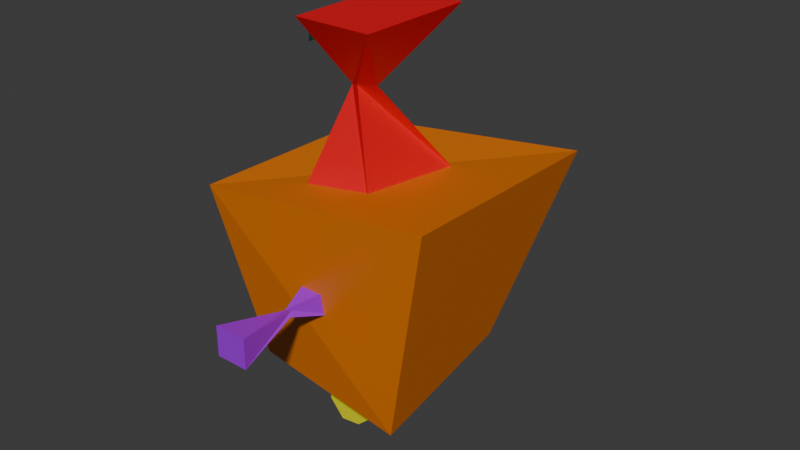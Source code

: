 # Source: motherF.blend  (saved by Blender 4.2.66; exported with 4.5.12 LTS)
import bpy
from mathutils import Matrix  # noqa: F401  (used for matrix-valued properties, if any)

bpy.ops.wm.read_factory_settings(use_empty=True)
scene = bpy.context.scene
scene.name = 'Scene'

# ---- collections
col_collection = bpy.data.collections.new('Collection'); scene.collection.children.link(col_collection)

# ---- materials (node trees are filled in below, after node groups)
mat_orange = bpy.data.materials.new('Orange')
mat_orange.alpha_threshold = 0.0
mat_orange.roughness = 0.5
mat_orange.line_color = (0.0, 0.0, 0.0, 1.0)
mat_blue = bpy.data.materials.new('Blue')
mat_red = bpy.data.materials.new('Red')
mat_cyan = bpy.data.materials.new('Cyan')
mat_yellow = bpy.data.materials.new('Yellow')
mat_green = bpy.data.materials.new('Green')
mat_purple = bpy.data.materials.new('Purple')
mat_magenta = bpy.data.materials.new('Magenta')

# ---- material node trees
mat_orange.use_nodes = True; mat_orange.node_tree.nodes.clear()
_N = mat_orange.node_tree.nodes; _L = mat_orange.node_tree.links
n0 = _N.new('ShaderNodeOutputMaterial'); n0.name = 'Material Output'; n0.location = (300, 300)
n1 = _N.new('ShaderNodeBsdfPrincipled'); n1.name = 'Principled BSDF'; n1.location = (10, 300)
n1.inputs[0].default_value = (0.8003, 0.1941, 0.0, 1.0)
n1.inputs[3].default_value = 1.45
_L.new(n1.outputs[0], n0.inputs[0])
n0.is_active_output = True
mat_blue.use_nodes = True; mat_blue.node_tree.nodes.clear()
_N = mat_blue.node_tree.nodes; _L = mat_blue.node_tree.links
n0 = _N.new('ShaderNodeBsdfPrincipled'); n0.name = 'Principled BSDF'; n0.location = (10, 300)
n0.inputs[0].default_value = (0.0, 0.001909, 0.8004, 1.0)
n1 = _N.new('ShaderNodeOutputMaterial'); n1.name = 'Material Output'; n1.location = (300, 300)
_L.new(n0.outputs[0], n1.inputs[0])
n1.is_active_output = True
mat_red.use_nodes = True; mat_red.node_tree.nodes.clear()
_N = mat_red.node_tree.nodes; _L = mat_red.node_tree.links
n0 = _N.new('ShaderNodeBsdfPrincipled'); n0.name = 'Principled BSDF'; n0.location = (10, 300)
n0.inputs[0].default_value = (0.8009, 0.0, 0.01095, 1.0)
n1 = _N.new('ShaderNodeOutputMaterial'); n1.name = 'Material Output'; n1.location = (300, 300)
_L.new(n0.outputs[0], n1.inputs[0])
n1.is_active_output = True
mat_cyan.use_nodes = True; mat_cyan.node_tree.nodes.clear()
_N = mat_cyan.node_tree.nodes; _L = mat_cyan.node_tree.links
n0 = _N.new('ShaderNodeBsdfPrincipled'); n0.name = 'Principled BSDF'; n0.location = (10, 300)
n0.inputs[0].default_value = (0.006008, 0.7868, 0.8002, 1.0)
n1 = _N.new('ShaderNodeOutputMaterial'); n1.name = 'Material Output'; n1.location = (300, 300)
_L.new(n0.outputs[0], n1.inputs[0])
n1.is_active_output = True
mat_yellow.use_nodes = True; mat_yellow.node_tree.nodes.clear()
_N = mat_yellow.node_tree.nodes; _L = mat_yellow.node_tree.links
n0 = _N.new('ShaderNodeBsdfPrincipled'); n0.name = 'Principled BSDF'; n0.location = (10, 300)
n0.inputs[0].default_value = (0.8003, 0.7604, 0.0, 1.0)
n1 = _N.new('ShaderNodeOutputMaterial'); n1.name = 'Material Output'; n1.location = (300, 300)
_L.new(n0.outputs[0], n1.inputs[0])
n1.is_active_output = True
mat_green.use_nodes = True; mat_green.node_tree.nodes.clear()
_N = mat_green.node_tree.nodes; _L = mat_green.node_tree.links
n0 = _N.new('ShaderNodeBsdfPrincipled'); n0.name = 'Principled BSDF'; n0.location = (10, 300)
n0.inputs[0].default_value = (0.005403, 0.8002, 0.0, 1.0)
n1 = _N.new('ShaderNodeOutputMaterial'); n1.name = 'Material Output'; n1.location = (300, 300)
_L.new(n0.outputs[0], n1.inputs[0])
n1.is_active_output = True
mat_purple.use_nodes = True; mat_purple.node_tree.nodes.clear()
_N = mat_purple.node_tree.nodes; _L = mat_purple.node_tree.links
n0 = _N.new('ShaderNodeBsdfPrincipled'); n0.name = 'Principled BSDF'; n0.location = (10, 300)
n0.inputs[0].default_value = (0.3714, 0.0, 0.8004, 1.0)
n1 = _N.new('ShaderNodeOutputMaterial'); n1.name = 'Material Output'; n1.location = (300, 300)
_L.new(n0.outputs[0], n1.inputs[0])
n1.is_active_output = True
mat_magenta.use_nodes = True; mat_magenta.node_tree.nodes.clear()
_N = mat_magenta.node_tree.nodes; _L = mat_magenta.node_tree.links
n0 = _N.new('ShaderNodeBsdfPrincipled'); n0.name = 'Principled BSDF'; n0.location = (10, 300)
n0.inputs[0].default_value = (0.8003, 0.004746, 0.6695, 1.0)
n1 = _N.new('ShaderNodeOutputMaterial'); n1.name = 'Material Output'; n1.location = (300, 300)
_L.new(n0.outputs[0], n1.inputs[0])
n1.is_active_output = True

# ---- world
world_world = bpy.data.worlds.new('World'); scene.world = world_world
world_world.use_nodes = True; world_world.node_tree.nodes.clear()
_N = world_world.node_tree.nodes; _L = world_world.node_tree.links
n0 = _N.new('ShaderNodeOutputWorld'); n0.name = 'World Output'; n0.location = (300, 300)
n1 = _N.new('ShaderNodeBackground'); n1.name = 'Background'; n1.location = (10, 300)
n1.inputs[0].default_value = (0.05088, 0.05088, 0.05088, 1.0)
_L.new(n1.outputs[0], n0.inputs[0])
n0.is_active_output = True
world_world.color = (0.05088, 0.05088, 0.05088)
world_world.sun_shadow_jitter_overblur = 0.0

# ---- meshes
me_cube = bpy.data.meshes.new('Cube')
me_cube.from_pydata([(1.08, 1.576, 1.077), (0.7628, 0.7428, -0.628), (1.426, -1.139, 1.396), (0.9007, -0.8782, -0.8023), (-1.015, 1.058, 1.021), (-0.6387, 0.7342, -0.6316), (-1.026, -1.023, 1.035), (-0.7228, -0.7224, -0.7143)], [], [(0, 4, 6, 2), (3, 2, 6, 7), (7, 6, 4, 5), (5, 1, 3, 7), (1, 0, 2, 3), (5, 4, 0, 1)])
_uv = me_cube.uv_layers.new(name='UVMap')
_uv.uv.foreach_set('vector', [0.625, 0.5, 0.875, 0.5, 0.875, 0.75, 0.625, 0.75, 0.375, 0.75, 0.625, 0.75, 0.625, 1.0, 0.375, 1.0, 0.375, 0.0, 0.625, 0.0, 0.625, 0.25, 0.375, 0.25, 0.125, 0.5, 0.375, 0.5, 0.375, 0.75, 0.125, 0.75, 0.375, 0.5, 0.625, 0.5, 0.625, 0.75, 0.375, 0.75, 0.375, 0.25, 0.625, 0.25, 0.625, 0.5, 0.375, 0.5])
me_cube.materials.append(mat_orange)
me_cube.use_mirror_vertex_groups = False
me_cube.update()
me_cube_002 = bpy.data.meshes.new('Cube.002')
me_cube_002.from_pydata([(-0.1426, -0.1209, -0.5364), (-0.1426, -0.1209, 0.5364), (-0.1426, 0.1897, -0.5364), (-0.1426, 0.1897, 0.5364), (0.1426, -0.1209, -0.5364), (0.1426, -0.1209, 0.5364), (0.1426, 0.1897, -0.5364), (0.1426, 0.1897, 0.5364), (0.04362, 0.01217, 0.08115), (0.0614, 0.07933, 0.09233), (0.02454, 0.103, 0.05436), (-0.02852, 0.02863, 0.05797)], [], [(0, 11, 10, 2), (2, 10, 9, 6), (6, 9, 8, 4), (4, 8, 11, 0), (2, 6, 4, 0), (7, 3, 1, 5), (9, 10, 3, 7), (8, 9, 7, 5), (10, 11, 1, 3), (11, 8, 5, 1)])
_uv = me_cube_002.uv_layers.new(name='UVMap')
_uv.uv.foreach_set('vector', [0.375, 0.0, 0.5135, 0.0, 0.5127, 0.25, 0.375, 0.25, 0.375, 0.25, 0.5127, 0.25, 0.5215, 0.5, 0.375, 0.5, 0.375, 0.5, 0.5215, 0.5, 0.5189, 0.75, 0.375, 0.75, 0.375, 0.75, 0.5189, 0.75, 0.5135, 1.0, 0.375, 1.0, 0.125, 0.5, 0.375, 0.5, 0.375, 0.75, 0.125, 0.75, 0.625, 0.5, 0.875, 0.5, 0.875, 0.75, 0.625, 0.75, 0.5215, 0.5, 0.5127, 0.25, 0.625, 0.25, 0.625, 0.5, 0.5189, 0.75, 0.5215, 0.5, 0.625, 0.5, 0.625, 0.75, 0.5127, 0.25, 0.5135, 0.0, 0.625, 0.0, 0.625, 0.25, 0.5135, 1.0, 0.5189, 0.75, 0.625, 0.75, 0.625, 1.0])
me_cube_002.materials.append(mat_blue)
me_cube_002.update()
me_cube_003 = bpy.data.meshes.new('Cube.003')
me_cube_003.from_pydata([(-0.3855, -0.5959, -0.7832), (-0.3855, -0.5959, 0.7832), (-0.3855, 0.5959, -0.7832), (-0.3855, 0.5959, 0.7832), (0.3855, -0.5959, -0.7832), (0.3855, -0.5959, 0.7832), (0.3855, 0.5959, -0.7832), (0.3855, 0.5959, 0.7832), (-0.1582, -0.1806, 0.153), (0.1223, -0.1866, 0.2004), (-0.1368, -0.02519, 0.08511), (-0.05652, -0.2356, 0.1839)], [], [(0, 8, 10, 2), (2, 10, 9, 6), (6, 9, 11, 4), (4, 11, 8, 0), (2, 6, 4, 0), (7, 3, 1, 5), (9, 10, 3, 7), (11, 9, 7, 5), (10, 8, 1, 3), (8, 11, 5, 1)])
_uv = me_cube_003.uv_layers.new(name='UVMap')
_uv.uv.foreach_set('vector', [0.375, 0.0, 0.5165, 0.0, 0.5136, 0.25, 0.375, 0.25, 0.375, 0.25, 0.5136, 0.25, 0.523, 0.5, 0.375, 0.5, 0.375, 0.5, 0.523, 0.5, 0.5063, 0.75, 0.375, 0.75, 0.375, 0.75, 0.5063, 0.75, 0.5165, 1.0, 0.375, 1.0, 0.125, 0.5, 0.375, 0.5, 0.375, 0.75, 0.125, 0.75, 0.625, 0.5, 0.875, 0.5, 0.875, 0.75, 0.625, 0.75, 0.523, 0.5, 0.5136, 0.25, 0.625, 0.25, 0.625, 0.5, 0.5063, 0.75, 0.523, 0.5, 0.625, 0.5, 0.625, 0.75, 0.5136, 0.25, 0.5165, 0.0, 0.625, 0.0, 0.625, 0.25, 0.5165, 1.0, 0.5063, 0.75, 0.625, 0.75, 0.625, 1.0])
me_cube_003.materials.append(mat_red)
me_cube_003.update()
me_cube_005 = bpy.data.meshes.new('Cube.005')
me_cube_005.from_pydata([(-0.0788, -0.1211, -0.2105), (-0.0788, -0.1211, 0.2105), (-0.0788, 0.1211, -0.2105), (-0.0788, 0.1211, 0.2105), (0.0788, -0.1211, -0.2105), (0.0788, -0.1211, 0.2105), (0.0788, 0.1211, -0.2105), (0.0788, 0.1211, 0.2105), (0.004511, 0.06948, 0.1318), (-0.007926, 0.1211, 0.1015), (-0.01746, 0.1211, 0.1127), (-0.01586, 0.0744, 0.06545)], [], [(0, 11, 10, 2), (2, 10, 9, 6), (6, 9, 8, 4), (4, 8, 11, 0), (2, 6, 4, 0), (7, 3, 1, 5), (9, 10, 3, 7), (8, 9, 7, 5), (10, 11, 1, 3), (11, 8, 5, 1)])
_uv = me_cube_005.uv_layers.new(name='UVMap')
_uv.uv.foreach_set('vector', [0.375, 0.0, 0.5389, 0.0, 0.5669, 0.25, 0.375, 0.25, 0.375, 0.25, 0.5669, 0.25, 0.5603, 0.5, 0.375, 0.5, 0.375, 0.5, 0.5603, 0.5, 0.5482, 0.75, 0.375, 0.75, 0.375, 0.75, 0.5482, 0.75, 0.5389, 1.0, 0.375, 1.0, 0.125, 0.5, 0.375, 0.5, 0.375, 0.75, 0.125, 0.75, 0.625, 0.5, 0.875, 0.5, 0.875, 0.75, 0.625, 0.75, 0.5603, 0.5, 0.5669, 0.25, 0.625, 0.25, 0.625, 0.5, 0.5482, 0.75, 0.5603, 0.5, 0.625, 0.5, 0.625, 0.75, 0.5669, 0.25, 0.5389, 0.0, 0.625, 0.0, 0.625, 0.25, 0.5389, 1.0, 0.5482, 0.75, 0.625, 0.75, 0.625, 1.0])
me_cube_005.materials.append(mat_cyan)
me_cube_005.update()
me_cube_007 = bpy.data.meshes.new('Cube.007')
me_cube_007.from_pydata([(-0.327, -0.08248, -0.3486), (-0.327, -0.08248, 0.05666), (-0.327, 0.08248, -0.3486), (-0.327, 0.1566, 0.04843), (0.327, -0.08248, -0.3486), (0.327, -0.08248, 0.1906), (0.327, 0.08248, -0.3486), (0.327, 0.08248, 0.1918), (-0.01687, -0.08248, 0.3354), (-0.02684, 0.1226, 0.3024), (0.1838, -0.08248, 0.3596), (0.2053, 0.09626, 0.3327)], [], [(0, 1, 3, 2), (2, 3, 9, 11, 7, 6), (6, 7, 5, 4), (4, 5, 10, 8, 1, 0), (2, 6, 4, 0), (7, 11, 10, 5), (8, 9, 3, 1), (10, 11, 9, 8)])
_uv = me_cube_007.uv_layers.new(name='UVMap')
_uv.uv.foreach_set('vector', [0.375, 0.0, 0.625, 0.0, 0.625, 0.25, 0.375, 0.25, 0.375, 0.25, 0.625, 0.25, 0.625, 0.3647, 0.625, 0.4535, 0.625, 0.5, 0.375, 0.5, 0.375, 0.5, 0.625, 0.5, 0.625, 0.75, 0.375, 0.75, 0.375, 0.75, 0.625, 0.75, 0.625, 0.8047, 0.625, 0.8814, 0.625, 1.0, 0.375, 1.0, 0.125, 0.5, 0.375, 0.5, 0.375, 0.75, 0.125, 0.75, 0.625, 0.5, 0.6715, 0.5, 0.6797, 0.75, 0.625, 0.75, 0.7564, 0.75, 0.7603, 0.5, 0.875, 0.5, 0.875, 0.75, 0.6797, 0.75, 0.6715, 0.5, 0.7603, 0.5, 0.7564, 0.75])
me_cube_007.materials.append(mat_yellow)
me_cube_007.update()
me_cube_008 = bpy.data.meshes.new('Cube.008')
me_cube_008.from_pydata([(-0.327, -0.08248, -0.3486), (-0.327, -0.08248, 0.05666), (-0.327, 0.08248, -0.3486), (-0.327, 0.1566, 0.04843), (0.327, -0.08248, -0.3486), (0.327, -0.08248, 0.1906), (0.327, 0.08248, -0.3486), (0.327, 0.08248, 0.1918), (-0.01687, -0.08248, 0.3354), (-0.02684, 0.1226, 0.3024), (0.1838, -0.08248, 0.3596), (0.2053, 0.09626, 0.3327)], [], [(0, 1, 3, 2), (2, 3, 9, 11, 7, 6), (6, 7, 5, 4), (4, 5, 10, 8, 1, 0), (2, 6, 4, 0), (7, 11, 10, 5), (8, 9, 3, 1), (10, 11, 9, 8)])
_uv = me_cube_008.uv_layers.new(name='UVMap')
_uv.uv.foreach_set('vector', [0.375, 0.0, 0.625, 0.0, 0.625, 0.25, 0.375, 0.25, 0.375, 0.25, 0.625, 0.25, 0.625, 0.3647, 0.625, 0.4535, 0.625, 0.5, 0.375, 0.5, 0.375, 0.5, 0.625, 0.5, 0.625, 0.75, 0.375, 0.75, 0.375, 0.75, 0.625, 0.75, 0.625, 0.8047, 0.625, 0.8814, 0.625, 1.0, 0.375, 1.0, 0.125, 0.5, 0.375, 0.5, 0.375, 0.75, 0.125, 0.75, 0.625, 0.5, 0.6715, 0.5, 0.6797, 0.75, 0.625, 0.75, 0.7564, 0.75, 0.7603, 0.5, 0.875, 0.5, 0.875, 0.75, 0.6797, 0.75, 0.6715, 0.5, 0.7603, 0.5, 0.7564, 0.75])
me_cube_008.materials.append(mat_green)
me_cube_008.update()
me_cube_009 = bpy.data.meshes.new('Cube.009')
me_cube_009.from_pydata([(-0.1426, -0.1209, -0.5364), (-0.1426, -0.1209, 0.5364), (-0.1426, 0.1897, -0.5364), (-0.1426, 0.1897, 0.5364), (0.1426, -0.1209, -0.5364), (0.1426, -0.1209, 0.5364), (0.1426, 0.1897, -0.5364), (0.1426, 0.1897, 0.5364), (0.04362, 0.01217, 0.08115), (0.0614, 0.07933, 0.09233), (0.02454, 0.103, 0.05436), (-0.02852, 0.02863, 0.05797)], [], [(0, 11, 10, 2), (2, 10, 9, 6), (6, 9, 8, 4), (4, 8, 11, 0), (2, 6, 4, 0), (7, 3, 1, 5), (9, 10, 3, 7), (8, 9, 7, 5), (10, 11, 1, 3), (11, 8, 5, 1)])
_uv = me_cube_009.uv_layers.new(name='UVMap')
_uv.uv.foreach_set('vector', [0.375, 0.0, 0.5135, 0.0, 0.5127, 0.25, 0.375, 0.25, 0.375, 0.25, 0.5127, 0.25, 0.5215, 0.5, 0.375, 0.5, 0.375, 0.5, 0.5215, 0.5, 0.5189, 0.75, 0.375, 0.75, 0.375, 0.75, 0.5189, 0.75, 0.5135, 1.0, 0.375, 1.0, 0.125, 0.5, 0.375, 0.5, 0.375, 0.75, 0.125, 0.75, 0.625, 0.5, 0.875, 0.5, 0.875, 0.75, 0.625, 0.75, 0.5215, 0.5, 0.5127, 0.25, 0.625, 0.25, 0.625, 0.5, 0.5189, 0.75, 0.5215, 0.5, 0.625, 0.5, 0.625, 0.75, 0.5127, 0.25, 0.5135, 0.0, 0.625, 0.0, 0.625, 0.25, 0.5135, 1.0, 0.5189, 0.75, 0.625, 0.75, 0.625, 1.0])
me_cube_009.materials.append(mat_purple)
me_cube_009.update()
me_cube_010 = bpy.data.meshes.new('Cube.010')
me_cube_010.from_pydata([(-0.0788, -0.1211, -0.2105), (-0.0788, -0.1211, 0.2105), (-0.0788, 0.1211, -0.2105), (-0.0788, 0.1211, 0.2105), (0.0788, -0.1211, -0.2105), (0.0788, -0.1211, 0.2105), (0.0788, 0.1211, -0.2105), (0.0788, 0.1211, 0.2105), (0.004511, 0.06948, 0.1318), (-0.007926, 0.1211, 0.1015), (-0.01746, 0.1211, 0.1127), (-0.01586, 0.0744, 0.06545)], [], [(0, 11, 10, 2), (2, 10, 9, 6), (6, 9, 8, 4), (4, 8, 11, 0), (2, 6, 4, 0), (7, 3, 1, 5), (9, 10, 3, 7), (8, 9, 7, 5), (10, 11, 1, 3), (11, 8, 5, 1)])
_uv = me_cube_010.uv_layers.new(name='UVMap')
_uv.uv.foreach_set('vector', [0.375, 0.0, 0.5389, 0.0, 0.5669, 0.25, 0.375, 0.25, 0.375, 0.25, 0.5669, 0.25, 0.5603, 0.5, 0.375, 0.5, 0.375, 0.5, 0.5603, 0.5, 0.5482, 0.75, 0.375, 0.75, 0.375, 0.75, 0.5482, 0.75, 0.5389, 1.0, 0.375, 1.0, 0.125, 0.5, 0.375, 0.5, 0.375, 0.75, 0.125, 0.75, 0.625, 0.5, 0.875, 0.5, 0.875, 0.75, 0.625, 0.75, 0.5603, 0.5, 0.5669, 0.25, 0.625, 0.25, 0.625, 0.5, 0.5482, 0.75, 0.5603, 0.5, 0.625, 0.5, 0.625, 0.75, 0.5669, 0.25, 0.5389, 0.0, 0.625, 0.0, 0.625, 0.25, 0.5389, 1.0, 0.5482, 0.75, 0.625, 0.75, 0.625, 1.0])
me_cube_010.materials.append(mat_magenta)
me_cube_010.update()

# ---- objects
ob_cube = bpy.data.objects.new('Cube', me_cube)
ob_cube_002 = bpy.data.objects.new('Cube.002', me_cube_002)
ob_cube_003 = bpy.data.objects.new('Cube.003', me_cube_003)
ob_cube_005 = bpy.data.objects.new('Cube.005', me_cube_005)
ob_cube_007 = bpy.data.objects.new('Cube.007', me_cube_007)
ob_cube_006 = bpy.data.objects.new('Cube.006', me_cube_008)
ob_cube_001 = bpy.data.objects.new('Cube.001', me_cube_009)
ob_cube_004 = bpy.data.objects.new('Cube.004', me_cube_010)

# ---- transforms, parenting, visibility, modifiers, constraints
ob_cube.location = (0.0, 0.0, 0.0)
ob_cube.lock_rotations_4d = False
ob_cube.empty_display_type = 'ARROWS'
ob_cube.lineart.crease_threshold = 0.0
ob_cube_002.location = (0.0919, 1.536, 0.2808)
ob_cube_002.rotation_euler = (-1.571, -1.571, 0.0)
ob_cube_003.location = (0.05319, 0.0135, 1.783)
ob_cube_005.location = (-0.253, -0.2225, 2.381)
ob_cube_005.rotation_euler = (1.571, -0.0, -1.571)
ob_cube_007.location = (0.1018, -0.3434, -0.9919)
ob_cube_007.rotation_euler = (-0.0, 3.142, -0.0)
ob_cube_006.location = (0.1018, 0.3989, -0.9453)
ob_cube_006.rotation_euler = (-0.0, 3.142, -0.0)
ob_cube_001.location = (0.0919, -1.363, 0.2808)
ob_cube_001.rotation_euler = (-1.571, -1.571, 0.0)
ob_cube_004.location = (-0.253, 0.2005, 2.381)
ob_cube_004.rotation_euler = (1.571, -0.0, -1.571)

# ---- collection membership
col_collection.objects.link(ob_cube)
col_collection.objects.link(ob_cube_002)
col_collection.objects.link(ob_cube_003)
col_collection.objects.link(ob_cube_005)
col_collection.objects.link(ob_cube_007)
col_collection.objects.link(ob_cube_006)
col_collection.objects.link(ob_cube_001)
col_collection.objects.link(ob_cube_004)

# ---- scene / render settings (as saved in the file)
scene.frame_start = 1; scene.frame_end = 250; scene.frame_set(1)
scene.render.engine = 'BLENDER_EEVEE_NEXT'
bpy.context.view_layer.update()

# ---- added for rendering (the .blend has no active camera and no usable light): camera, sun
cam_auto = bpy.data.cameras.new('AutoCamera')
cam_auto.lens = 50.0
cam_auto.sensor_width = 36.0
cam_auto.clip_end = 1000.0
ob_auto_camera = bpy.data.objects.new('AutoCamera', cam_auto)
scene.collection.objects.link(ob_auto_camera)
ob_auto_camera.location = (5.83869, -6.68009, 5.11848)
ob_auto_camera.rotation_euler = (1.09748, -7.21219e-08, 0.694738)
scene.camera = ob_auto_camera
light_auto_sun = bpy.data.lights.new('AutoSun', 'SUN')
light_auto_sun.energy = 3.0
light_auto_sun.angle = 0.0523599
ob_auto_sun = bpy.data.objects.new('AutoSun', light_auto_sun)
scene.collection.objects.link(ob_auto_sun)
ob_auto_sun.rotation_euler = (0.872665, 0.174533, 0.523599)
bpy.context.view_layer.update()
